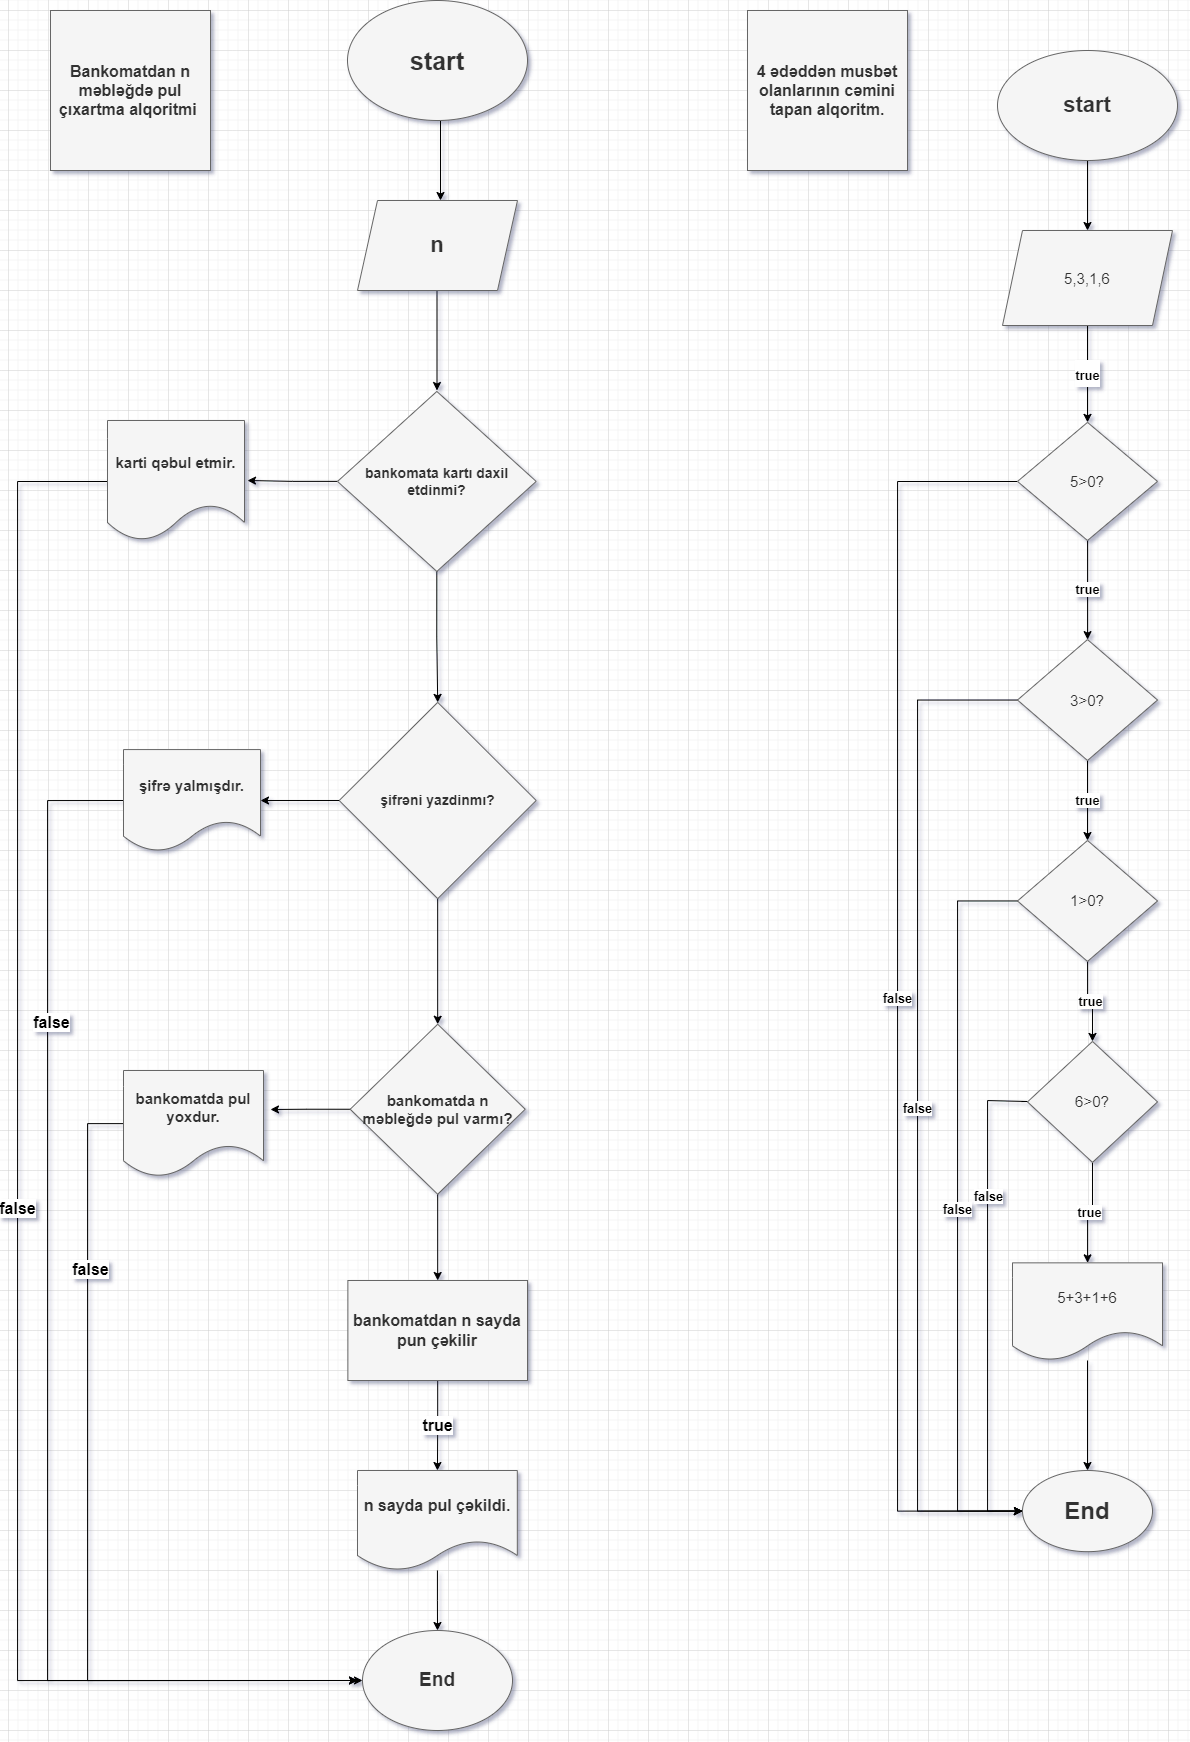

The diagram above was exported from draw.io. Its source (the exported page's mxGraphModel, read from the mxfile embedded in the PNG):
<mxGraphModel dx="4457" dy="589" grid="1" gridSize="10" guides="1" tooltips="1" connect="1" arrows="1" fold="1" page="1" pageScale="1" pageWidth="3300" pageHeight="4681" math="0" shadow="0">
  <root>
    <mxCell id="0" />
    <mxCell id="1" parent="0" />
    <mxCell id="6wuYxZ8nFl_dvdAR__qI-3" value="" style="edgeStyle=orthogonalEdgeStyle;rounded=0;orthogonalLoop=1;jettySize=auto;html=1;" edge="1" parent="1">
      <mxGeometry relative="1" as="geometry">
        <mxPoint x="433" y="150" as="sourcePoint" />
        <mxPoint x="433" y="230" as="targetPoint" />
      </mxGeometry>
    </mxCell>
    <mxCell id="6wuYxZ8nFl_dvdAR__qI-1" value="&lt;font style=&quot;vertical-align: inherit; font-size: 25px;&quot;&gt;&lt;font style=&quot;vertical-align: inherit; font-size: 25px;&quot;&gt;start&lt;/font&gt;&lt;/font&gt;" style="ellipse;whiteSpace=wrap;html=1;fillColor=#f5f5f5;fontColor=#333333;strokeColor=#666666;fontSize=25;fontStyle=1" vertex="1" parent="1">
      <mxGeometry x="340" y="30" width="180" height="120" as="geometry" />
    </mxCell>
    <mxCell id="6wuYxZ8nFl_dvdAR__qI-6" value="" style="edgeStyle=orthogonalEdgeStyle;rounded=0;orthogonalLoop=1;jettySize=auto;html=1;" edge="1" parent="1">
      <mxGeometry relative="1" as="geometry">
        <mxPoint x="429.5" y="320" as="sourcePoint" />
        <mxPoint x="429.5" y="420" as="targetPoint" />
      </mxGeometry>
    </mxCell>
    <mxCell id="6wuYxZ8nFl_dvdAR__qI-2" value="&lt;b&gt;&lt;font style=&quot;font-size: 22px;&quot;&gt;n&lt;/font&gt;&lt;/b&gt;" style="shape=parallelogram;perimeter=parallelogramPerimeter;whiteSpace=wrap;html=1;fixedSize=1;fillColor=#f5f5f5;fontColor=#333333;strokeColor=#666666;" vertex="1" parent="1">
      <mxGeometry x="350" y="230" width="160" height="90" as="geometry" />
    </mxCell>
    <mxCell id="6wuYxZ8nFl_dvdAR__qI-4" value="&lt;font style=&quot;vertical-align: inherit;&quot;&gt;&lt;font size=&quot;1&quot; style=&quot;vertical-align: inherit;&quot;&gt;&lt;b style=&quot;font-size: 16px;&quot;&gt;Bankomatdan n məbləğdə pul çıxartma alqoritmi&amp;nbsp;&lt;/b&gt;&lt;/font&gt;&lt;/font&gt;" style="whiteSpace=wrap;html=1;aspect=fixed;fillColor=#f5f5f5;fontColor=#333333;strokeColor=#666666;" vertex="1" parent="1">
      <mxGeometry x="43" y="40" width="160" height="160" as="geometry" />
    </mxCell>
    <mxCell id="6wuYxZ8nFl_dvdAR__qI-18" value="&lt;b&gt;true&lt;/b&gt;" style="edgeStyle=orthogonalEdgeStyle;rounded=0;orthogonalLoop=1;jettySize=auto;html=1;fontSize=14;entryX=0.5;entryY=0;entryDx=0;entryDy=0;" edge="1" parent="1" target="6wuYxZ8nFl_dvdAR__qI-28">
      <mxGeometry relative="1" as="geometry">
        <mxPoint x="433" y="590" as="sourcePoint" />
        <mxPoint x="433" y="690" as="targetPoint" />
        <Array as="points">
          <mxPoint x="430" y="590" />
        </Array>
      </mxGeometry>
    </mxCell>
    <mxCell id="6wuYxZ8nFl_dvdAR__qI-70" style="edgeStyle=orthogonalEdgeStyle;rounded=0;orthogonalLoop=1;jettySize=auto;html=1;fontSize=24;entryX=0.5;entryY=0;entryDx=0;entryDy=0;" edge="1" parent="1" source="6wuYxZ8nFl_dvdAR__qI-5" target="6wuYxZ8nFl_dvdAR__qI-40">
      <mxGeometry relative="1" as="geometry">
        <mxPoint x="427.8800000000001" y="1270" as="targetPoint" />
      </mxGeometry>
    </mxCell>
    <mxCell id="6wuYxZ8nFl_dvdAR__qI-79" style="edgeStyle=orthogonalEdgeStyle;rounded=0;orthogonalLoop=1;jettySize=auto;html=1;exitX=0;exitY=0.5;exitDx=0;exitDy=0;entryX=1.05;entryY=0.367;entryDx=0;entryDy=0;entryPerimeter=0;fontSize=16;" edge="1" parent="1" source="6wuYxZ8nFl_dvdAR__qI-5" target="6wuYxZ8nFl_dvdAR__qI-11">
      <mxGeometry relative="1" as="geometry" />
    </mxCell>
    <mxCell id="6wuYxZ8nFl_dvdAR__qI-5" value="&lt;b&gt;&lt;font style=&quot;font-size: 15px;&quot;&gt;bankomatda n məbleğdə pul varmı?&lt;/font&gt;&lt;/b&gt;" style="rhombus;whiteSpace=wrap;html=1;fillColor=#f5f5f5;fontColor=#333333;strokeColor=#666666;" vertex="1" parent="1">
      <mxGeometry x="342.69000000000005" y="1053.7499999999998" width="175" height="170" as="geometry" />
    </mxCell>
    <mxCell id="6wuYxZ8nFl_dvdAR__qI-81" style="edgeStyle=orthogonalEdgeStyle;rounded=0;orthogonalLoop=1;jettySize=auto;html=1;fontSize=16;" edge="1" parent="1" source="6wuYxZ8nFl_dvdAR__qI-11">
      <mxGeometry relative="1" as="geometry">
        <mxPoint x="350" y="1710" as="targetPoint" />
        <Array as="points">
          <mxPoint x="80" y="1153" />
          <mxPoint x="80" y="1710" />
        </Array>
      </mxGeometry>
    </mxCell>
    <mxCell id="6wuYxZ8nFl_dvdAR__qI-82" value="&lt;font style=&quot;vertical-align: inherit;&quot;&gt;&lt;font style=&quot;vertical-align: inherit;&quot;&gt;&lt;b&gt;false&lt;/b&gt;&lt;/font&gt;&lt;/font&gt;" style="edgeLabel;html=1;align=center;verticalAlign=middle;resizable=0;points=[];fontSize=16;" vertex="1" connectable="0" parent="6wuYxZ8nFl_dvdAR__qI-81">
      <mxGeometry x="-0.5804" y="2" relative="1" as="geometry">
        <mxPoint as="offset" />
      </mxGeometry>
    </mxCell>
    <mxCell id="6wuYxZ8nFl_dvdAR__qI-11" value="&lt;b&gt;&lt;font style=&quot;font-size: 15px;&quot;&gt;bankomatda pul yoxdur.&lt;/font&gt;&lt;/b&gt;" style="shape=document;whiteSpace=wrap;html=1;boundedLbl=1;fillColor=#f5f5f5;fontColor=#333333;strokeColor=#666666;" vertex="1" parent="1">
      <mxGeometry x="116" y="1100" width="140" height="106.25" as="geometry" />
    </mxCell>
    <mxCell id="6wuYxZ8nFl_dvdAR__qI-13" value="&lt;b&gt;&lt;font style=&quot;font-size: 19px;&quot;&gt;End&lt;/font&gt;&lt;/b&gt;" style="ellipse;whiteSpace=wrap;html=1;fillColor=#f5f5f5;fontColor=#333333;strokeColor=#666666;" vertex="1" parent="1">
      <mxGeometry x="355" y="1660" width="150" height="100" as="geometry" />
    </mxCell>
    <mxCell id="6wuYxZ8nFl_dvdAR__qI-80" value="&lt;font style=&quot;vertical-align: inherit;&quot;&gt;&lt;font style=&quot;vertical-align: inherit;&quot;&gt;&lt;b&gt;false&lt;/b&gt;&lt;/font&gt;&lt;/font&gt;" style="edgeStyle=orthogonalEdgeStyle;rounded=0;orthogonalLoop=1;jettySize=auto;html=1;fontSize=16;entryX=0;entryY=0.5;entryDx=0;entryDy=0;" edge="1" parent="1" source="6wuYxZ8nFl_dvdAR__qI-19" target="6wuYxZ8nFl_dvdAR__qI-13">
      <mxGeometry relative="1" as="geometry">
        <mxPoint x="350" y="1710" as="targetPoint" />
        <Array as="points">
          <mxPoint x="10" y="511" />
          <mxPoint x="10" y="1710" />
        </Array>
      </mxGeometry>
    </mxCell>
    <mxCell id="6wuYxZ8nFl_dvdAR__qI-19" value="&lt;b&gt;&lt;font style=&quot;font-size: 15px;&quot;&gt;karti qəbul etmir.&lt;/font&gt;&lt;/b&gt;" style="shape=document;whiteSpace=wrap;html=1;boundedLbl=1;fillColor=#f5f5f5;strokeColor=#666666;fontColor=#333333;" vertex="1" parent="1">
      <mxGeometry x="100" y="450" width="137" height="120" as="geometry" />
    </mxCell>
    <mxCell id="6wuYxZ8nFl_dvdAR__qI-73" style="edgeStyle=orthogonalEdgeStyle;rounded=0;orthogonalLoop=1;jettySize=auto;html=1;exitX=0;exitY=0.5;exitDx=0;exitDy=0;entryX=1;entryY=0.5;entryDx=0;entryDy=0;fontSize=16;" edge="1" parent="1" source="6wuYxZ8nFl_dvdAR__qI-21" target="6wuYxZ8nFl_dvdAR__qI-35">
      <mxGeometry relative="1" as="geometry" />
    </mxCell>
    <mxCell id="6wuYxZ8nFl_dvdAR__qI-76" style="edgeStyle=orthogonalEdgeStyle;rounded=0;orthogonalLoop=1;jettySize=auto;html=1;exitX=0.5;exitY=1;exitDx=0;exitDy=0;entryX=0.5;entryY=0;entryDx=0;entryDy=0;fontSize=16;" edge="1" parent="1" source="6wuYxZ8nFl_dvdAR__qI-21" target="6wuYxZ8nFl_dvdAR__qI-5">
      <mxGeometry relative="1" as="geometry" />
    </mxCell>
    <mxCell id="6wuYxZ8nFl_dvdAR__qI-21" value="&lt;b&gt;&lt;font style=&quot;font-size: 14px;&quot;&gt;şifrəni yazdinmı?&lt;/font&gt;&lt;/b&gt;" style="rhombus;whiteSpace=wrap;html=1;fillColor=#f5f5f5;strokeColor=#666666;fontColor=#333333;" vertex="1" parent="1">
      <mxGeometry x="331.69" y="731.88" width="197" height="196.25" as="geometry" />
    </mxCell>
    <mxCell id="6wuYxZ8nFl_dvdAR__qI-72" style="edgeStyle=orthogonalEdgeStyle;rounded=0;orthogonalLoop=1;jettySize=auto;html=1;fontSize=16;" edge="1" parent="1" source="6wuYxZ8nFl_dvdAR__qI-28">
      <mxGeometry relative="1" as="geometry">
        <mxPoint x="240" y="510" as="targetPoint" />
      </mxGeometry>
    </mxCell>
    <mxCell id="6wuYxZ8nFl_dvdAR__qI-74" style="edgeStyle=orthogonalEdgeStyle;rounded=0;orthogonalLoop=1;jettySize=auto;html=1;exitX=0.5;exitY=1;exitDx=0;exitDy=0;fontSize=16;" edge="1" parent="1" source="6wuYxZ8nFl_dvdAR__qI-28" target="6wuYxZ8nFl_dvdAR__qI-21">
      <mxGeometry relative="1" as="geometry" />
    </mxCell>
    <mxCell id="6wuYxZ8nFl_dvdAR__qI-28" value="&lt;b&gt;&lt;font style=&quot;font-size: 14px;&quot;&gt;bankomata kartı daxil etdinmi?&lt;/font&gt;&lt;/b&gt;" style="rhombus;whiteSpace=wrap;html=1;fillColor=#f5f5f5;strokeColor=#666666;fontColor=#333333;" vertex="1" parent="1">
      <mxGeometry x="330" y="420.94" width="198.66" height="180" as="geometry" />
    </mxCell>
    <mxCell id="6wuYxZ8nFl_dvdAR__qI-84" style="edgeStyle=orthogonalEdgeStyle;rounded=0;orthogonalLoop=1;jettySize=auto;html=1;exitX=0;exitY=0.5;exitDx=0;exitDy=0;fontSize=16;" edge="1" parent="1" source="6wuYxZ8nFl_dvdAR__qI-35">
      <mxGeometry relative="1" as="geometry">
        <mxPoint x="350" y="1710" as="targetPoint" />
        <Array as="points">
          <mxPoint x="40" y="830" />
          <mxPoint x="40" y="1710" />
        </Array>
      </mxGeometry>
    </mxCell>
    <mxCell id="6wuYxZ8nFl_dvdAR__qI-85" value="&lt;font style=&quot;vertical-align: inherit;&quot;&gt;&lt;font style=&quot;vertical-align: inherit;&quot;&gt;&lt;b&gt;false&lt;/b&gt;&lt;/font&gt;&lt;/font&gt;" style="edgeLabel;html=1;align=center;verticalAlign=middle;resizable=0;points=[];fontSize=16;" vertex="1" connectable="0" parent="6wuYxZ8nFl_dvdAR__qI-84">
      <mxGeometry x="-0.531" y="3" relative="1" as="geometry">
        <mxPoint as="offset" />
      </mxGeometry>
    </mxCell>
    <mxCell id="6wuYxZ8nFl_dvdAR__qI-35" value="&lt;b&gt;&lt;font style=&quot;font-size: 15px;&quot;&gt;şifrə yalmışdır.&lt;/font&gt;&lt;/b&gt;" style="shape=document;whiteSpace=wrap;html=1;boundedLbl=1;fillColor=#f5f5f5;strokeColor=#666666;fontColor=#333333;" vertex="1" parent="1">
      <mxGeometry x="116" y="779.07" width="137" height="101.88" as="geometry" />
    </mxCell>
    <mxCell id="6wuYxZ8nFl_dvdAR__qI-43" value="&lt;b&gt;true&lt;/b&gt;" style="edgeStyle=orthogonalEdgeStyle;rounded=0;orthogonalLoop=1;jettySize=auto;html=1;fontSize=16;" edge="1" parent="1" source="6wuYxZ8nFl_dvdAR__qI-40" target="6wuYxZ8nFl_dvdAR__qI-42">
      <mxGeometry relative="1" as="geometry" />
    </mxCell>
    <mxCell id="6wuYxZ8nFl_dvdAR__qI-40" value="&lt;b&gt;&lt;font style=&quot;font-size: 16px;&quot;&gt;bankomatdan n sayda pun çəkilir&lt;/font&gt;&lt;/b&gt;" style="rounded=0;whiteSpace=wrap;html=1;fontSize=15;fillColor=#f5f5f5;fontColor=#333333;strokeColor=#666666;" vertex="1" parent="1">
      <mxGeometry x="340.38" y="1310" width="179.62" height="100" as="geometry" />
    </mxCell>
    <mxCell id="6wuYxZ8nFl_dvdAR__qI-44" value="" style="edgeStyle=orthogonalEdgeStyle;rounded=0;orthogonalLoop=1;jettySize=auto;html=1;fontSize=16;" edge="1" parent="1" source="6wuYxZ8nFl_dvdAR__qI-42" target="6wuYxZ8nFl_dvdAR__qI-13">
      <mxGeometry relative="1" as="geometry" />
    </mxCell>
    <mxCell id="6wuYxZ8nFl_dvdAR__qI-42" value="&lt;span style=&quot;font-size: 16px;&quot;&gt;&lt;b&gt;n sayda pul çəkildi.&lt;/b&gt;&lt;/span&gt;" style="shape=document;whiteSpace=wrap;html=1;boundedLbl=1;fontSize=15;fillColor=#f5f5f5;strokeColor=#666666;fontColor=#333333;rounded=0;" vertex="1" parent="1">
      <mxGeometry x="350" y="1500" width="159.81" height="100" as="geometry" />
    </mxCell>
    <mxCell id="6wuYxZ8nFl_dvdAR__qI-48" value="" style="edgeStyle=orthogonalEdgeStyle;rounded=0;orthogonalLoop=1;jettySize=auto;html=1;fontSize=22;" edge="1" parent="1" source="6wuYxZ8nFl_dvdAR__qI-45" target="6wuYxZ8nFl_dvdAR__qI-47">
      <mxGeometry relative="1" as="geometry" />
    </mxCell>
    <mxCell id="6wuYxZ8nFl_dvdAR__qI-45" value="&lt;b&gt;&lt;font style=&quot;font-size: 22px;&quot;&gt;start&lt;/font&gt;&lt;/b&gt;" style="ellipse;whiteSpace=wrap;html=1;fontSize=15;fillColor=#f5f5f5;fontColor=#333333;strokeColor=#666666;" vertex="1" parent="1">
      <mxGeometry x="990" y="80" width="180" height="110" as="geometry" />
    </mxCell>
    <mxCell id="6wuYxZ8nFl_dvdAR__qI-46" value="&lt;b&gt;&lt;font style=&quot;font-size: 16px;&quot;&gt;4 ədəddən musbət olanlarının cəmini tapan alqoritm.&lt;/font&gt;&lt;/b&gt;" style="whiteSpace=wrap;html=1;aspect=fixed;fontSize=15;fillColor=#f5f5f5;fontColor=#333333;strokeColor=#666666;" vertex="1" parent="1">
      <mxGeometry x="740" y="40" width="160" height="160" as="geometry" />
    </mxCell>
    <mxCell id="6wuYxZ8nFl_dvdAR__qI-50" value="&lt;b&gt;&lt;font style=&quot;font-size: 13px;&quot;&gt;true&lt;/font&gt;&lt;/b&gt;" style="edgeStyle=orthogonalEdgeStyle;rounded=0;orthogonalLoop=1;jettySize=auto;html=1;fontSize=22;" edge="1" parent="1" source="6wuYxZ8nFl_dvdAR__qI-47" target="6wuYxZ8nFl_dvdAR__qI-49">
      <mxGeometry relative="1" as="geometry" />
    </mxCell>
    <mxCell id="6wuYxZ8nFl_dvdAR__qI-47" value="5,3,1,6" style="shape=parallelogram;perimeter=parallelogramPerimeter;whiteSpace=wrap;html=1;fixedSize=1;fontSize=15;fillColor=#f5f5f5;strokeColor=#666666;fontColor=#333333;" vertex="1" parent="1">
      <mxGeometry x="995" y="260" width="170" height="95" as="geometry" />
    </mxCell>
    <mxCell id="6wuYxZ8nFl_dvdAR__qI-52" value="&lt;b&gt;true&lt;/b&gt;" style="edgeStyle=orthogonalEdgeStyle;rounded=0;orthogonalLoop=1;jettySize=auto;html=1;fontSize=13;" edge="1" parent="1" source="6wuYxZ8nFl_dvdAR__qI-49" target="6wuYxZ8nFl_dvdAR__qI-51">
      <mxGeometry relative="1" as="geometry">
        <Array as="points">
          <mxPoint x="1080" y="620" />
          <mxPoint x="1080" y="620" />
        </Array>
      </mxGeometry>
    </mxCell>
    <mxCell id="6wuYxZ8nFl_dvdAR__qI-61" value="&lt;b&gt;false&lt;/b&gt;" style="edgeStyle=orthogonalEdgeStyle;rounded=0;orthogonalLoop=1;jettySize=auto;html=1;fontSize=13;entryX=0;entryY=0.5;entryDx=0;entryDy=0;" edge="1" parent="1" source="6wuYxZ8nFl_dvdAR__qI-49" target="6wuYxZ8nFl_dvdAR__qI-59">
      <mxGeometry relative="1" as="geometry">
        <mxPoint x="1010" y="1626" as="targetPoint" />
        <Array as="points">
          <mxPoint x="890" y="511" />
          <mxPoint x="890" y="1541" />
        </Array>
      </mxGeometry>
    </mxCell>
    <mxCell id="6wuYxZ8nFl_dvdAR__qI-49" value="5&amp;gt;0?" style="rhombus;whiteSpace=wrap;html=1;fontSize=15;fillColor=#f5f5f5;strokeColor=#666666;fontColor=#333333;" vertex="1" parent="1">
      <mxGeometry x="1010" y="451.88" width="140" height="118.12" as="geometry" />
    </mxCell>
    <mxCell id="6wuYxZ8nFl_dvdAR__qI-54" value="&lt;b&gt;true&lt;/b&gt;" style="edgeStyle=orthogonalEdgeStyle;rounded=0;orthogonalLoop=1;jettySize=auto;html=1;fontSize=13;" edge="1" parent="1" source="6wuYxZ8nFl_dvdAR__qI-51" target="6wuYxZ8nFl_dvdAR__qI-53">
      <mxGeometry relative="1" as="geometry" />
    </mxCell>
    <mxCell id="6wuYxZ8nFl_dvdAR__qI-62" value="&lt;b&gt;false&lt;/b&gt;" style="edgeStyle=orthogonalEdgeStyle;rounded=0;orthogonalLoop=1;jettySize=auto;html=1;fontSize=13;entryX=0;entryY=0.5;entryDx=0;entryDy=0;" edge="1" parent="1" source="6wuYxZ8nFl_dvdAR__qI-51" target="6wuYxZ8nFl_dvdAR__qI-59">
      <mxGeometry relative="1" as="geometry">
        <mxPoint x="970" y="1230" as="targetPoint" />
        <Array as="points">
          <mxPoint x="910" y="730" />
          <mxPoint x="910" y="1541" />
        </Array>
      </mxGeometry>
    </mxCell>
    <mxCell id="6wuYxZ8nFl_dvdAR__qI-51" value="3&amp;gt;0?" style="rhombus;whiteSpace=wrap;html=1;fontSize=15;fillColor=#f5f5f5;strokeColor=#666666;fontColor=#333333;" vertex="1" parent="1">
      <mxGeometry x="1010" y="669.06" width="140" height="120.94" as="geometry" />
    </mxCell>
    <mxCell id="6wuYxZ8nFl_dvdAR__qI-56" value="&lt;b&gt;true&lt;/b&gt;" style="edgeStyle=orthogonalEdgeStyle;rounded=0;orthogonalLoop=1;jettySize=auto;html=1;fontSize=13;" edge="1" parent="1" source="6wuYxZ8nFl_dvdAR__qI-53" target="6wuYxZ8nFl_dvdAR__qI-55">
      <mxGeometry relative="1" as="geometry" />
    </mxCell>
    <mxCell id="6wuYxZ8nFl_dvdAR__qI-66" style="edgeStyle=orthogonalEdgeStyle;rounded=0;orthogonalLoop=1;jettySize=auto;html=1;fontSize=13;entryX=0;entryY=0.5;entryDx=0;entryDy=0;exitX=-0.046;exitY=0.497;exitDx=0;exitDy=0;exitPerimeter=0;" edge="1" parent="1" source="6wuYxZ8nFl_dvdAR__qI-55" target="6wuYxZ8nFl_dvdAR__qI-59">
      <mxGeometry relative="1" as="geometry">
        <mxPoint x="970" y="1430" as="targetPoint" />
        <Array as="points">
          <mxPoint x="1020" y="1131" />
          <mxPoint x="1020" y="1130" />
          <mxPoint x="980" y="1130" />
          <mxPoint x="980" y="1541" />
        </Array>
      </mxGeometry>
    </mxCell>
    <mxCell id="6wuYxZ8nFl_dvdAR__qI-67" value="&lt;b&gt;false&lt;/b&gt;" style="edgeLabel;html=1;align=center;verticalAlign=middle;resizable=0;points=[];fontSize=13;" vertex="1" connectable="0" parent="6wuYxZ8nFl_dvdAR__qI-66">
      <mxGeometry x="-0.4251" relative="1" as="geometry">
        <mxPoint as="offset" />
      </mxGeometry>
    </mxCell>
    <mxCell id="6wuYxZ8nFl_dvdAR__qI-68" value="&lt;b&gt;false&lt;/b&gt;" style="edgeStyle=orthogonalEdgeStyle;rounded=0;orthogonalLoop=1;jettySize=auto;html=1;entryX=0;entryY=0.5;entryDx=0;entryDy=0;fontSize=13;" edge="1" parent="1" source="6wuYxZ8nFl_dvdAR__qI-53" target="6wuYxZ8nFl_dvdAR__qI-59">
      <mxGeometry relative="1" as="geometry">
        <Array as="points">
          <mxPoint x="950" y="931" />
          <mxPoint x="950" y="1541" />
        </Array>
      </mxGeometry>
    </mxCell>
    <mxCell id="6wuYxZ8nFl_dvdAR__qI-53" value="1&amp;gt;0?" style="rhombus;whiteSpace=wrap;html=1;fontSize=15;fillColor=#f5f5f5;strokeColor=#666666;fontColor=#333333;" vertex="1" parent="1">
      <mxGeometry x="1010" y="870" width="140" height="120.94" as="geometry" />
    </mxCell>
    <mxCell id="6wuYxZ8nFl_dvdAR__qI-58" value="&lt;b&gt;true&lt;/b&gt;" style="edgeStyle=orthogonalEdgeStyle;rounded=0;orthogonalLoop=1;jettySize=auto;html=1;fontSize=13;" edge="1" parent="1" source="6wuYxZ8nFl_dvdAR__qI-55" target="6wuYxZ8nFl_dvdAR__qI-57">
      <mxGeometry relative="1" as="geometry" />
    </mxCell>
    <mxCell id="6wuYxZ8nFl_dvdAR__qI-55" value="6&amp;gt;0?" style="rhombus;whiteSpace=wrap;html=1;fontSize=15;fillColor=#f5f5f5;strokeColor=#666666;fontColor=#333333;" vertex="1" parent="1">
      <mxGeometry x="1020" y="1070.94" width="130" height="120.94" as="geometry" />
    </mxCell>
    <mxCell id="6wuYxZ8nFl_dvdAR__qI-60" value="" style="edgeStyle=orthogonalEdgeStyle;rounded=0;orthogonalLoop=1;jettySize=auto;html=1;fontSize=13;" edge="1" parent="1" source="6wuYxZ8nFl_dvdAR__qI-57" target="6wuYxZ8nFl_dvdAR__qI-59">
      <mxGeometry relative="1" as="geometry" />
    </mxCell>
    <mxCell id="6wuYxZ8nFl_dvdAR__qI-57" value="5+3+1+6" style="shape=document;whiteSpace=wrap;html=1;boundedLbl=1;fontSize=15;fillColor=#f5f5f5;strokeColor=#666666;fontColor=#333333;" vertex="1" parent="1">
      <mxGeometry x="1005" y="1292.35" width="150" height="97.65" as="geometry" />
    </mxCell>
    <mxCell id="6wuYxZ8nFl_dvdAR__qI-59" value="&lt;b&gt;&lt;font style=&quot;font-size: 24px;&quot;&gt;End&lt;/font&gt;&lt;/b&gt;" style="ellipse;whiteSpace=wrap;html=1;fontSize=15;fillColor=#f5f5f5;strokeColor=#666666;fontColor=#333333;" vertex="1" parent="1">
      <mxGeometry x="1015" y="1500" width="130" height="81.17" as="geometry" />
    </mxCell>
  </root>
</mxGraphModel>